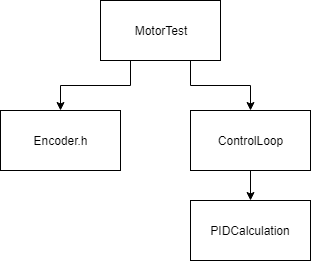

The diagram above was exported from draw.io. Its source (the exported page's mxGraphModel, read from the mxfile embedded in the PNG):
<mxGraphModel dx="1010" dy="534" grid="1" gridSize="10" guides="1" tooltips="1" connect="1" arrows="1" fold="1" page="1" pageScale="1" pageWidth="827" pageHeight="1169" math="0" shadow="0">
  <root>
    <mxCell id="0" />
    <mxCell id="1" parent="0" />
    <mxCell id="W0ZdnhWYiYaSZANOxC1R-5" style="edgeStyle=orthogonalEdgeStyle;rounded=0;orthogonalLoop=1;jettySize=auto;html=1;exitX=0.25;exitY=1;exitDx=0;exitDy=0;entryX=0.5;entryY=0;entryDx=0;entryDy=0;" edge="1" parent="1" source="W0ZdnhWYiYaSZANOxC1R-1" target="W0ZdnhWYiYaSZANOxC1R-2">
      <mxGeometry relative="1" as="geometry" />
    </mxCell>
    <mxCell id="W0ZdnhWYiYaSZANOxC1R-6" style="edgeStyle=orthogonalEdgeStyle;rounded=0;orthogonalLoop=1;jettySize=auto;html=1;exitX=0.75;exitY=1;exitDx=0;exitDy=0;entryX=0.5;entryY=0;entryDx=0;entryDy=0;" edge="1" parent="1" source="W0ZdnhWYiYaSZANOxC1R-1" target="W0ZdnhWYiYaSZANOxC1R-3">
      <mxGeometry relative="1" as="geometry" />
    </mxCell>
    <mxCell id="W0ZdnhWYiYaSZANOxC1R-1" value="MotorTest&lt;br&gt;" style="rounded=0;whiteSpace=wrap;html=1;" vertex="1" parent="1">
      <mxGeometry x="370" y="120" width="120" height="60" as="geometry" />
    </mxCell>
    <mxCell id="W0ZdnhWYiYaSZANOxC1R-2" value="Encoder.h" style="rounded=0;whiteSpace=wrap;html=1;" vertex="1" parent="1">
      <mxGeometry x="270" y="230" width="120" height="60" as="geometry" />
    </mxCell>
    <mxCell id="W0ZdnhWYiYaSZANOxC1R-7" style="edgeStyle=orthogonalEdgeStyle;rounded=0;orthogonalLoop=1;jettySize=auto;html=1;exitX=0.5;exitY=1;exitDx=0;exitDy=0;entryX=0.5;entryY=0;entryDx=0;entryDy=0;" edge="1" parent="1" source="W0ZdnhWYiYaSZANOxC1R-3" target="W0ZdnhWYiYaSZANOxC1R-4">
      <mxGeometry relative="1" as="geometry" />
    </mxCell>
    <mxCell id="W0ZdnhWYiYaSZANOxC1R-3" value="ControlLoop" style="rounded=0;whiteSpace=wrap;html=1;" vertex="1" parent="1">
      <mxGeometry x="460" y="230" width="120" height="60" as="geometry" />
    </mxCell>
    <mxCell id="W0ZdnhWYiYaSZANOxC1R-4" value="PIDCalculation" style="rounded=0;whiteSpace=wrap;html=1;" vertex="1" parent="1">
      <mxGeometry x="460" y="320" width="120" height="60" as="geometry" />
    </mxCell>
  </root>
</mxGraphModel>